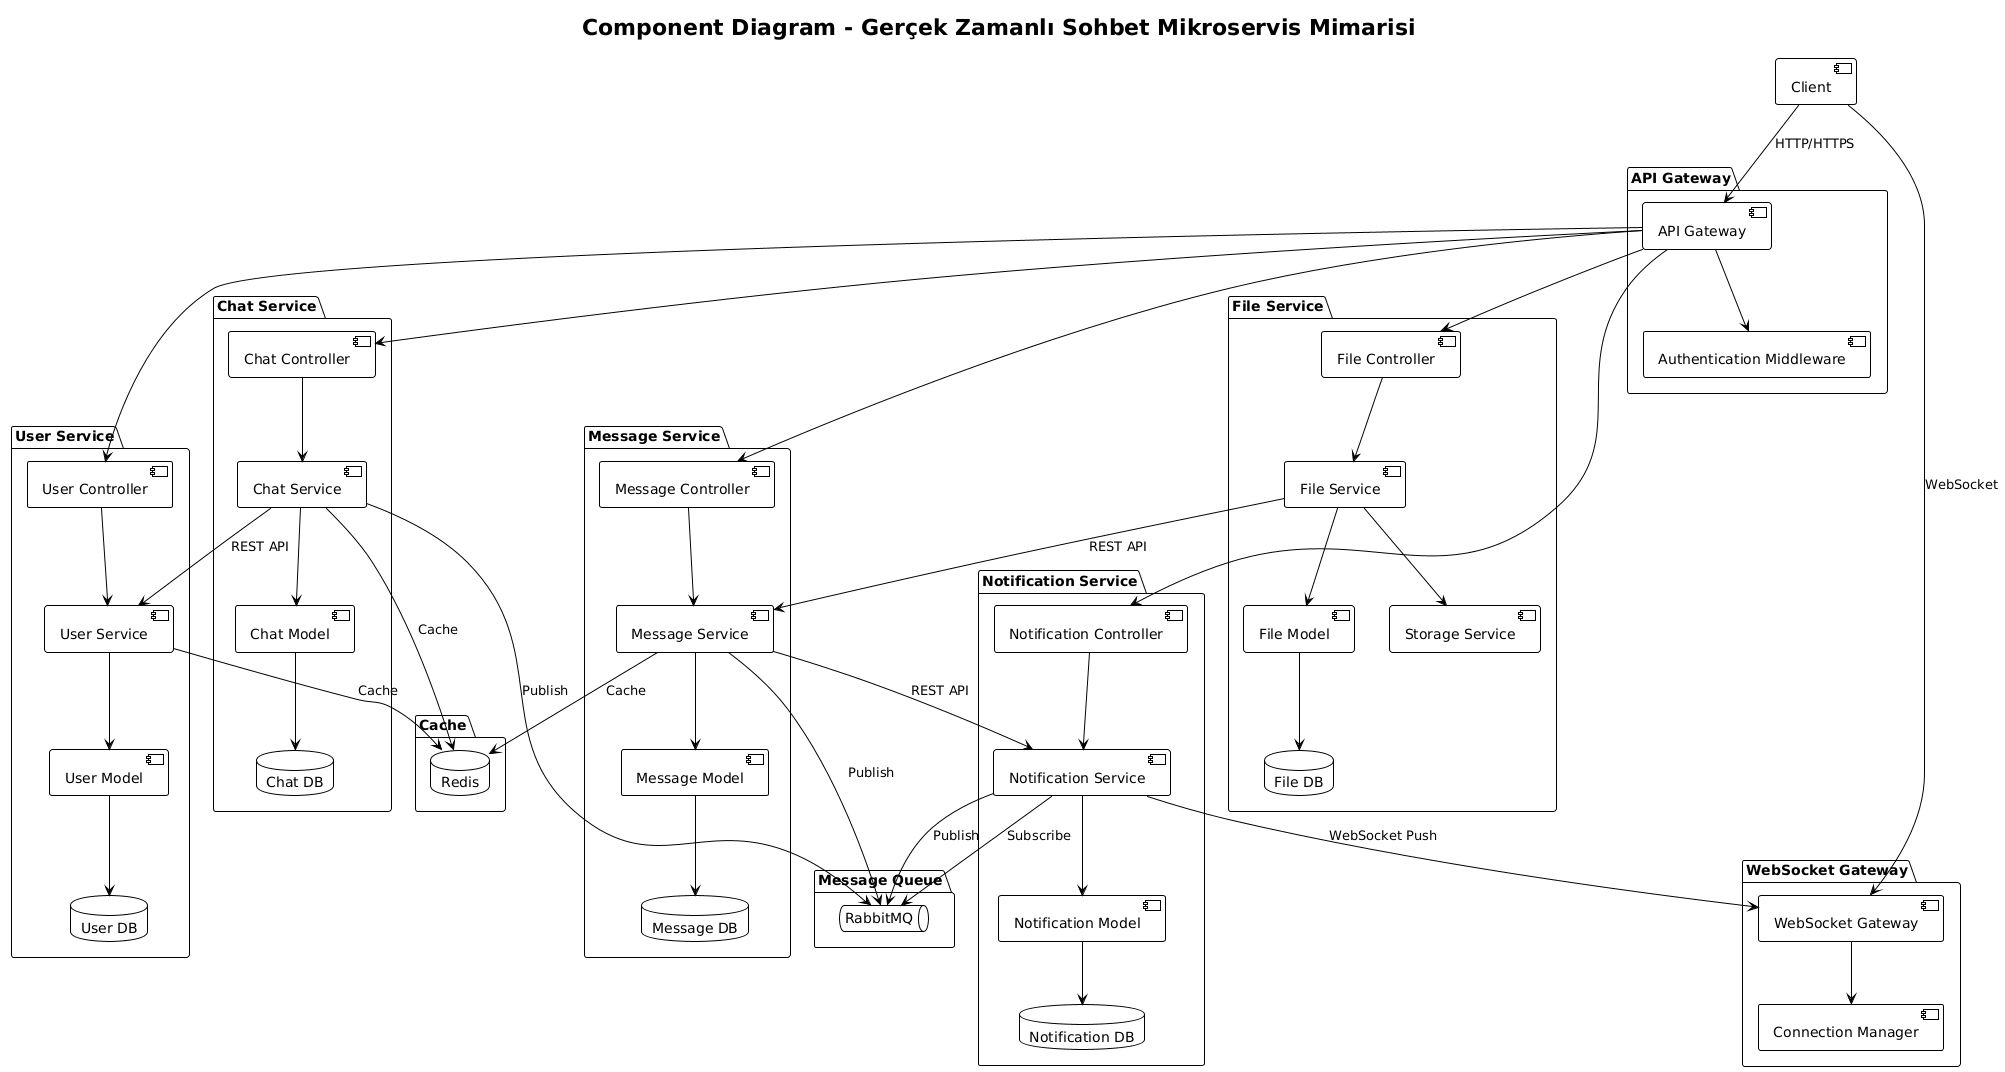

The diagram above was rendered by PlantUML. Its source (embedded in the PNG):
@startuml
!theme plain

title Component Diagram - Gerçek Zamanlı Sohbet Mikroservis Mimarisi

package "API Gateway" {
  component [API Gateway] as APIGateway
  component [Authentication Middleware] as AuthMiddleware
}

package "WebSocket Gateway" {
  component [WebSocket Gateway] as WSGateway
  component [Connection Manager] as ConnManager
}

package "User Service" {
  component [User Controller] as UserController
  component [User Service] as UserService
  component [User Model] as UserModel
  database "User DB" as UserDB
}

package "Chat Service" {
  component [Chat Controller] as ChatController
  component [Chat Service] as ChatService
  component [Chat Model] as ChatModel
  database "Chat DB" as ChatDB
}

package "Message Service" {
  component [Message Controller] as MessageController
  component [Message Service] as MessageService
  component [Message Model] as MessageModel
  database "Message DB" as MessageDB
}

package "Notification Service" {
  component [Notification Controller] as NotificationController
  component [Notification Service] as NotificationService
  component [Notification Model] as NotificationModel
  database "Notification DB" as NotificationDB
}

package "File Service" {
  component [File Controller] as FileController
  component [File Service] as FileService
  component [File Model] as FileModel
  database "File DB" as FileDB
  component [Storage Service] as StorageService
}

package "Message Queue" {
  queue "RabbitMQ" as RabbitMQ
}

package "Cache" {
  database "Redis" as Redis
}

' İlişkiler
[Client] --> APIGateway : HTTP/HTTPS
APIGateway --> AuthMiddleware
APIGateway --> UserController
APIGateway --> ChatController
APIGateway --> MessageController
APIGateway --> NotificationController
APIGateway --> FileController

[Client] --> WSGateway : WebSocket
WSGateway --> ConnManager

UserController --> UserService
UserService --> UserModel
UserModel --> UserDB

ChatController --> ChatService
ChatService --> ChatModel
ChatModel --> ChatDB

MessageController --> MessageService
MessageService --> MessageModel
MessageModel --> MessageDB

NotificationController --> NotificationService
NotificationService --> NotificationModel
NotificationModel --> NotificationDB

FileController --> FileService
FileService --> FileModel
FileModel --> FileDB
FileService --> StorageService

MessageService --> RabbitMQ : Publish
NotificationService --> RabbitMQ : Subscribe
ChatService --> RabbitMQ : Publish
NotificationService --> RabbitMQ : Publish

UserService --> Redis : Cache
ChatService --> Redis : Cache
MessageService --> Redis : Cache

MessageService --> NotificationService : REST API
ChatService --> UserService : REST API
NotificationService --> WSGateway : WebSocket Push
FileService --> MessageService : REST API
@enduml